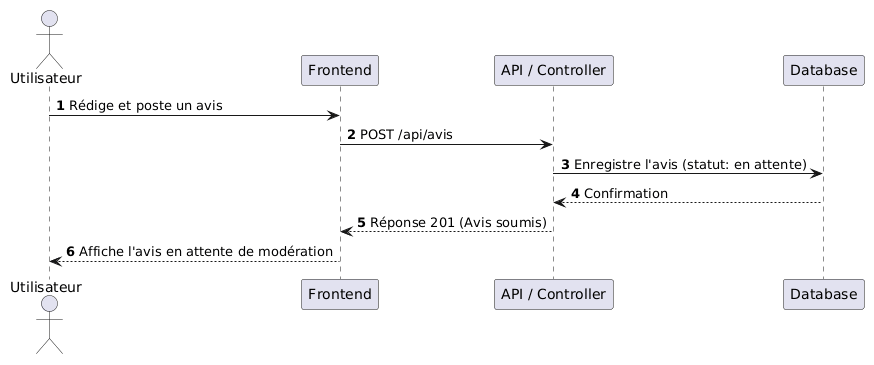

The diagram above was rendered by PlantUML. Its source (embedded in the PNG):
@startuml
autonumber
actor "Utilisateur" as User
participant "Frontend" as Front
participant "API / Controller" as Api
participant "Database" as DB

User -> Front: Rédige et poste un avis
Front -> Api: POST /api/avis
Api -> DB: Enregistre l'avis (statut: en attente)
DB --> Api: Confirmation
Api --> Front: Réponse 201 (Avis soumis)
Front --> User: Affiche l'avis en attente de modération
@enduml